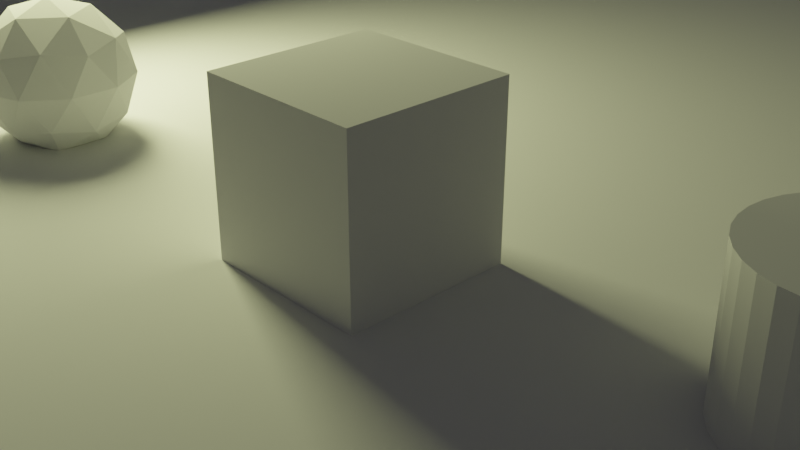 # Source: 20_Example.blend  (saved by Blender 2.80.21; exported with 4.5.12 LTS)
import bpy
from mathutils import Matrix  # noqa: F401  (used for matrix-valued properties, if any)

bpy.ops.wm.read_factory_settings(use_empty=True)
scene = bpy.context.scene
scene.name = 'Scene'

# ---- collections
col_collection_1 = bpy.data.collections.new('Collection 1'); scene.collection.children.link(col_collection_1)

# ---- materials (node trees are filled in below, after node groups)
mat_material = bpy.data.materials.new('Material')
mat_material.alpha_threshold = 0.0
mat_material.use_transparent_shadow = False
mat_material.roughness = 0.5
mat_material.line_color = (0.0, 0.0, 0.0, 1.0)

# ---- material node trees

# ---- world
world_world = bpy.data.worlds.new('World'); scene.world = world_world
world_world.color = (0.05088, 0.05088, 0.05088)
world_world.use_sun_shadow = False
world_world.sun_shadow_jitter_overblur = 0.0

# ---- cameras
cam_camera = bpy.data.cameras.new('Camera')
cam_camera.clip_end = 100.0
cam_camera.ortho_scale = 7.314
cam_camera.dof.focus_distance = 0.0
cam_camera.dof.aperture_fstop = 128.0

# ---- lights
light_lamp = bpy.data.lights.new('Lamp', 'AREA')
light_lamp.color = (0.952, 1.0, 0.4672)
light_lamp.transmission_factor = 0.0
light_lamp.cutoff_distance = 53.7
light_lamp.energy = 785.4
light_lamp.shadow_buffer_clip_start = 1.001
light_lamp.shadow_soft_size = 2.0
light_lamp.shadow_maximum_resolution = 0.006
light_lamp.use_absolute_resolution = True
light_lamp.shape = 'RECTANGLE'
light_lamp.size = 2.0
light_lamp.size_y = 4.0

# ---- meshes
me_plane = bpy.data.meshes.new('Plane')
me_plane.from_pydata([(-1.0, -1.0, 0.0), (1.0, -1.0, 0.0), (-1.0, 1.0, 0.0), (1.0, 1.0, 0.0)], [], [(0, 1, 3, 2)])
_uv = me_plane.uv_layers.new(name='UVMap')
_uv.uv.foreach_set('vector', [0.0, 0.0, 1.0, 0.0, 1.0, 1.0, 0.0, 1.0])
me_plane.use_remesh_preserve_volume = False
me_plane.use_remesh_preserve_attributes = False
me_plane.use_mirror_vertex_groups = False
me_plane.update()
me_cylinder = bpy.data.meshes.new('Cylinder')
me_cylinder.from_pydata([(0.0, 1.0, -1.0), (0.0, 1.0, 1.0), (0.1951, 0.9808, -1.0), (0.1951, 0.9808, 1.0), (0.3827, 0.9239, -1.0), (0.3827, 0.9239, 1.0), (0.5556, 0.8315, -1.0), (0.5556, 0.8315, 1.0), (0.7071, 0.7071, -1.0), (0.7071, 0.7071, 1.0), (0.8315, 0.5556, -1.0), (0.8315, 0.5556, 1.0), (0.9239, 0.3827, -1.0), (0.9239, 0.3827, 1.0), (0.9808, 0.1951, -1.0), (0.9808, 0.1951, 1.0), (1.0, 7.55e-08, -1.0), (1.0, 7.55e-08, 1.0), (0.9808, -0.1951, -1.0), (0.9808, -0.1951, 1.0), (0.9239, -0.3827, -1.0), (0.9239, -0.3827, 1.0), (0.8315, -0.5556, -1.0), (0.8315, -0.5556, 1.0), (0.7071, -0.7071, -1.0), (0.7071, -0.7071, 1.0), (0.5556, -0.8315, -1.0), (0.5556, -0.8315, 1.0), (0.3827, -0.9239, -1.0), (0.3827, -0.9239, 1.0), (0.1951, -0.9808, -1.0), (0.1951, -0.9808, 1.0), (-3.258e-07, -1.0, -1.0), (-3.258e-07, -1.0, 1.0), (-0.1951, -0.9808, -1.0), (-0.1951, -0.9808, 1.0), (-0.3827, -0.9239, -1.0), (-0.3827, -0.9239, 1.0), (-0.5556, -0.8315, -1.0), (-0.5556, -0.8315, 1.0), (-0.7071, -0.7071, -1.0), (-0.7071, -0.7071, 1.0), (-0.8315, -0.5556, -1.0), (-0.8315, -0.5556, 1.0), (-0.9239, -0.3827, -1.0), (-0.9239, -0.3827, 1.0), (-0.9808, -0.1951, -1.0), (-0.9808, -0.1951, 1.0), (-1.0, 9.656e-07, -1.0), (-1.0, 9.656e-07, 1.0), (-0.9808, 0.1951, -1.0), (-0.9808, 0.1951, 1.0), (-0.9239, 0.3827, -1.0), (-0.9239, 0.3827, 1.0), (-0.8315, 0.5556, -1.0), (-0.8315, 0.5556, 1.0), (-0.7071, 0.7071, -1.0), (-0.7071, 0.7071, 1.0), (-0.5556, 0.8315, -1.0), (-0.5556, 0.8315, 1.0), (-0.3827, 0.9239, -1.0), (-0.3827, 0.9239, 1.0), (-0.1951, 0.9808, -1.0), (-0.1951, 0.9808, 1.0)], [], [(0, 1, 3, 2), (2, 3, 5, 4), (4, 5, 7, 6), (6, 7, 9, 8), (8, 9, 11, 10), (10, 11, 13, 12), (12, 13, 15, 14), (14, 15, 17, 16), (16, 17, 19, 18), (18, 19, 21, 20), (20, 21, 23, 22), (22, 23, 25, 24), (24, 25, 27, 26), (26, 27, 29, 28), (28, 29, 31, 30), (30, 31, 33, 32), (32, 33, 35, 34), (34, 35, 37, 36), (36, 37, 39, 38), (38, 39, 41, 40), (40, 41, 43, 42), (42, 43, 45, 44), (44, 45, 47, 46), (46, 47, 49, 48), (48, 49, 51, 50), (50, 51, 53, 52), (52, 53, 55, 54), (54, 55, 57, 56), (56, 57, 59, 58), (58, 59, 61, 60), (3, 1, 63, 61, 59, 57, 55, 53, 51, 49, 47, 45, 43, 41, 39, 37, 35, 33, 31, 29, 27, 25, 23, 21, 19, 17, 15, 13, 11, 9, 7, 5), (60, 61, 63, 62), (62, 63, 1, 0), (0, 2, 4, 6, 8, 10, 12, 14, 16, 18, 20, 22, 24, 26, 28, 30, 32, 34, 36, 38, 40, 42, 44, 46, 48, 50, 52, 54, 56, 58, 60, 62)])
_uv = me_cylinder.uv_layers.new(name='UVMap')
_uv.uv.foreach_set('vector', [1.0, 0.5, 1.0, 1.0, 0.9688, 1.0, 0.9688, 0.5, 0.9688, 0.5, 0.9688, 1.0, 0.9375, 1.0, 0.9375, 0.5, 0.9375, 0.5, 0.9375, 1.0, 0.9062, 1.0, 0.9062, 0.5, 0.9062, 0.5, 0.9062, 1.0, 0.875, 1.0, 0.875, 0.5, 0.875, 0.5, 0.875, 1.0, 0.8438, 1.0, 0.8438, 0.5, 0.8438, 0.5, 0.8438, 1.0, 0.8125, 1.0, 0.8125, 0.5, 0.8125, 0.5, 0.8125, 1.0, 0.7812, 1.0, 0.7812, 0.5, 0.7812, 0.5, 0.7812, 1.0, 0.75, 1.0, 0.75, 0.5, 0.75, 0.5, 0.75, 1.0, 0.7188, 1.0, 0.7188, 0.5, 0.7188, 0.5, 0.7188, 1.0, 0.6875, 1.0, 0.6875, 0.5, 0.6875, 0.5, 0.6875, 1.0, 0.6562, 1.0, 0.6562, 0.5, 0.6562, 0.5, 0.6562, 1.0, 0.625, 1.0, 0.625, 0.5, 0.625, 0.5, 0.625, 1.0, 0.5938, 1.0, 0.5938, 0.5, 0.5938, 0.5, 0.5938, 1.0, 0.5625, 1.0, 0.5625, 0.5, 0.5625, 0.5, 0.5625, 1.0, 0.5312, 1.0, 0.5312, 0.5, 0.5312, 0.5, 0.5312, 1.0, 0.5, 1.0, 0.5, 0.5, 0.5, 0.5, 0.5, 1.0, 0.4688, 1.0, 0.4688, 0.5, 0.4688, 0.5, 0.4688, 1.0, 0.4375, 1.0, 0.4375, 0.5, 0.4375, 0.5, 0.4375, 1.0, 0.4062, 1.0, 0.4062, 0.5, 0.4062, 0.5, 0.4062, 1.0, 0.375, 1.0, 0.375, 0.5, 0.375, 0.5, 0.375, 1.0, 0.3438, 1.0, 0.3438, 0.5, 0.3438, 0.5, 0.3438, 1.0, 0.3125, 1.0, 0.3125, 0.5, 0.3125, 0.5, 0.3125, 1.0, 0.2812, 1.0, 0.2812, 0.5, 0.2812, 0.5, 0.2812, 1.0, 0.25, 1.0, 0.25, 0.5, 0.25, 0.5, 0.25, 1.0, 0.2188, 1.0, 0.2188, 0.5, 0.2188, 0.5, 0.2188, 1.0, 0.1875, 1.0, 0.1875, 0.5, 0.1875, 0.5, 0.1875, 1.0, 0.1562, 1.0, 0.1562, 0.5, 0.1562, 0.5, 0.1562, 1.0, 0.125, 1.0, 0.125, 0.5, 0.125, 0.5, 0.125, 1.0, 0.09375, 1.0, 0.09375, 0.5, 0.09375, 0.5, 0.09375, 1.0, 0.0625, 1.0, 0.0625, 0.5, 0.2968, 0.4854, 0.25, 0.49, 0.2032, 0.4854, 0.1582, 0.4717, 0.1167, 0.4496, 0.08029, 0.4197, 0.05045, 0.3833, 0.02827, 0.3418, 0.01461, 0.2968, 0.01, 0.25, 0.01461, 0.2032, 0.02827, 0.1582, 0.05045, 0.1167, 0.08029, 0.08029, 0.1167, 0.05045, 0.1582, 0.02827, 0.2032, 0.01461, 0.25, 0.01, 0.2968, 0.01461, 0.3418, 0.02827, 0.3833, 0.05045, 0.4197, 0.08029, 0.4496, 0.1167, 0.4717, 0.1582, 0.4854, 0.2032, 0.49, 0.25, 0.4854, 0.2968, 0.4717, 0.3418, 0.4496, 0.3833, 0.4197, 0.4197, 0.3833, 0.4496, 0.3418, 0.4717, 0.0625, 0.5, 0.0625, 1.0, 0.03125, 1.0, 0.03125, 0.5, 0.03125, 0.5, 0.03125, 1.0, 0.0, 1.0, 0.0, 0.5, 0.75, 0.49, 0.7968, 0.4854, 0.8418, 0.4717, 0.8833, 0.4496, 0.9197, 0.4197, 0.9496, 0.3833, 0.9717, 0.3418, 0.9854, 0.2968, 0.99, 0.25, 0.9854, 0.2032, 0.9717, 0.1582, 0.9496, 0.1167, 0.9197, 0.08029, 0.8833, 0.05045, 0.8418, 0.02827, 0.7968, 0.01461, 0.75, 0.01, 0.7032, 0.01461, 0.6582, 0.02827, 0.6167, 0.05045, 0.5803, 0.08029, 0.5504, 0.1167, 0.5283, 0.1582, 0.5146, 0.2032, 0.51, 0.25, 0.5146, 0.2968, 0.5283, 0.3418, 0.5504, 0.3833, 0.5803, 0.4197, 0.6167, 0.4496, 0.6582, 0.4717, 0.7032, 0.4854])
me_cylinder.use_remesh_preserve_volume = False
me_cylinder.use_remesh_preserve_attributes = False
me_cylinder.use_mirror_vertex_groups = False
me_cylinder.update()
me_icosphere = bpy.data.meshes.new('Icosphere')
me_icosphere.from_pydata([(0.0, 0.0, -1.0), (0.7236, -0.5257, -0.4472), (-0.2764, -0.8506, -0.4472), (-0.8944, 0.0, -0.4472), (-0.2764, 0.8506, -0.4472), (0.7236, 0.5257, -0.4472), (0.2764, -0.8506, 0.4472), (-0.7236, -0.5257, 0.4472), (-0.7236, 0.5257, 0.4472), (0.2764, 0.8506, 0.4472), (0.8944, 0.0, 0.4472), (0.0, 0.0, 1.0), (-0.1625, -0.5, -0.8507), (0.4253, -0.309, -0.8507), (0.2629, -0.809, -0.5257), (0.8506, 0.0, -0.5257), (0.4253, 0.309, -0.8507), (-0.5257, 0.0, -0.8507), (-0.6882, -0.5, -0.5257), (-0.1625, 0.5, -0.8507), (-0.6882, 0.5, -0.5257), (0.2629, 0.809, -0.5257), (0.9511, -0.309, 0.0), (0.9511, 0.309, 0.0), (0.0, -1.0, 0.0), (0.5878, -0.809, 0.0), (-0.9511, -0.309, 0.0), (-0.5878, -0.809, 0.0), (-0.5878, 0.809, 0.0), (-0.9511, 0.309, 0.0), (0.5878, 0.809, 0.0), (0.0, 1.0, 0.0), (0.6882, -0.5, 0.5257), (-0.2629, -0.809, 0.5257), (-0.8506, 0.0, 0.5257), (-0.2629, 0.809, 0.5257), (0.6882, 0.5, 0.5257), (0.1625, -0.5, 0.8507), (0.5257, 0.0, 0.8507), (-0.4253, -0.309, 0.8507), (-0.4253, 0.309, 0.8507), (0.1625, 0.5, 0.8507)], [], [(0, 13, 12), (1, 13, 15), (0, 12, 17), (0, 17, 19), (0, 19, 16), (1, 15, 22), (2, 14, 24), (3, 18, 26), (4, 20, 28), (5, 21, 30), (1, 22, 25), (2, 24, 27), (3, 26, 29), (4, 28, 31), (5, 30, 23), (6, 32, 37), (7, 33, 39), (8, 34, 40), (9, 35, 41), (10, 36, 38), (38, 41, 11), (38, 36, 41), (36, 9, 41), (41, 40, 11), (41, 35, 40), (35, 8, 40), (40, 39, 11), (40, 34, 39), (34, 7, 39), (39, 37, 11), (39, 33, 37), (33, 6, 37), (37, 38, 11), (37, 32, 38), (32, 10, 38), (23, 36, 10), (23, 30, 36), (30, 9, 36), (31, 35, 9), (31, 28, 35), (28, 8, 35), (29, 34, 8), (29, 26, 34), (26, 7, 34), (27, 33, 7), (27, 24, 33), (24, 6, 33), (25, 32, 6), (25, 22, 32), (22, 10, 32), (30, 31, 9), (30, 21, 31), (21, 4, 31), (28, 29, 8), (28, 20, 29), (20, 3, 29), (26, 27, 7), (26, 18, 27), (18, 2, 27), (24, 25, 6), (24, 14, 25), (14, 1, 25), (22, 23, 10), (22, 15, 23), (15, 5, 23), (16, 21, 5), (16, 19, 21), (19, 4, 21), (19, 20, 4), (19, 17, 20), (17, 3, 20), (17, 18, 3), (17, 12, 18), (12, 2, 18), (15, 16, 5), (15, 13, 16), (13, 0, 16), (12, 14, 2), (12, 13, 14), (13, 1, 14)])
_uv = me_icosphere.uv_layers.new(name='UVMap')
_uv.uv.foreach_set('vector', [0.8182, 0.0, 0.7727, 0.07873, 0.8636, 0.07873, 0.7273, 0.1575, 0.6818, 0.07873, 0.6364, 0.1575, 0.09091, 0.0, 0.04545, 0.07873, 0.1364, 0.07873, 0.2727, 0.0, 0.2273, 0.07873, 0.3182, 0.07873, 0.4545, 0.0, 0.4091, 0.07873, 0.5, 0.07873, 0.7273, 0.1575, 0.6364, 0.1575, 0.6818, 0.2362, 0.9091, 0.1575, 0.8182, 0.1575, 0.8636, 0.2362, 0.1818, 0.1575, 0.09091, 0.1575, 0.1364, 0.2362, 0.3636, 0.1575, 0.2727, 0.1575, 0.3182, 0.2362, 0.5455, 0.1575, 0.4545, 0.1575, 0.5, 0.2362, 0.7273, 0.1575, 0.6818, 0.2362, 0.7727, 0.2362, 0.9091, 0.1575, 0.8636, 0.2362, 0.9545, 0.2362, 0.1818, 0.1575, 0.1364, 0.2362, 0.2273, 0.2362, 0.3636, 0.1575, 0.3182, 0.2362, 0.4091, 0.2362, 0.5455, 0.1575, 0.5, 0.2362, 0.5909, 0.2362, 0.8182, 0.3149, 0.7273, 0.3149, 0.7727, 0.3937, 1.0, 0.3149, 0.9091, 0.3149, 0.9545, 0.3937, 0.2727, 0.3149, 0.1818, 0.3149, 0.2273, 0.3937, 0.4545, 0.3149, 0.3636, 0.3149, 0.4091, 0.3937, 0.6364, 0.3149, 0.5455, 0.3149, 0.5909, 0.3937, 0.5909, 0.3937, 0.5, 0.3937, 0.5455, 0.4724, 0.5909, 0.3937, 0.5455, 0.3149, 0.5, 0.3937, 0.5455, 0.3149, 0.4545, 0.3149, 0.5, 0.3937, 0.4091, 0.3937, 0.3182, 0.3937, 0.3636, 0.4724, 0.4091, 0.3937, 0.3636, 0.3149, 0.3182, 0.3937, 0.3636, 0.3149, 0.2727, 0.3149, 0.3182, 0.3937, 0.2273, 0.3937, 0.1364, 0.3937, 0.1818, 0.4724, 0.2273, 0.3937, 0.1818, 0.3149, 0.1364, 0.3937, 0.1818, 0.3149, 0.09091, 0.3149, 0.1364, 0.3937, 0.9545, 0.3937, 0.8636, 0.3937, 0.9091, 0.4724, 0.9545, 0.3937, 0.9091, 0.3149, 0.8636, 0.3937, 0.9091, 0.3149, 0.8182, 0.3149, 0.8636, 0.3937, 0.7727, 0.3937, 0.6818, 0.3937, 0.7273, 0.4724, 0.7727, 0.3937, 0.7273, 0.3149, 0.6818, 0.3937, 0.7273, 0.3149, 0.6364, 0.3149, 0.6818, 0.3937, 0.5909, 0.2362, 0.5455, 0.3149, 0.6364, 0.3149, 0.5909, 0.2362, 0.5, 0.2362, 0.5455, 0.3149, 0.5, 0.2362, 0.4545, 0.3149, 0.5455, 0.3149, 0.4091, 0.2362, 0.3636, 0.3149, 0.4545, 0.3149, 0.4091, 0.2362, 0.3182, 0.2362, 0.3636, 0.3149, 0.3182, 0.2362, 0.2727, 0.3149, 0.3636, 0.3149, 0.2273, 0.2362, 0.1818, 0.3149, 0.2727, 0.3149, 0.2273, 0.2362, 0.1364, 0.2362, 0.1818, 0.3149, 0.1364, 0.2362, 0.09091, 0.3149, 0.1818, 0.3149, 0.9545, 0.2362, 0.9091, 0.3149, 1.0, 0.3149, 0.9545, 0.2362, 0.8636, 0.2362, 0.9091, 0.3149, 0.8636, 0.2362, 0.8182, 0.3149, 0.9091, 0.3149, 0.7727, 0.2362, 0.7273, 0.3149, 0.8182, 0.3149, 0.7727, 0.2362, 0.6818, 0.2362, 0.7273, 0.3149, 0.6818, 0.2362, 0.6364, 0.3149, 0.7273, 0.3149, 0.5, 0.2362, 0.4091, 0.2362, 0.4545, 0.3149, 0.5, 0.2362, 0.4545, 0.1575, 0.4091, 0.2362, 0.4545, 0.1575, 0.3636, 0.1575, 0.4091, 0.2362, 0.3182, 0.2362, 0.2273, 0.2362, 0.2727, 0.3149, 0.3182, 0.2362, 0.2727, 0.1575, 0.2273, 0.2362, 0.2727, 0.1575, 0.1818, 0.1575, 0.2273, 0.2362, 0.1364, 0.2362, 0.04545, 0.2362, 0.09091, 0.3149, 0.1364, 0.2362, 0.09091, 0.1575, 0.04545, 0.2362, 0.09091, 0.1575, 0.0, 0.1575, 0.04545, 0.2362, 0.8636, 0.2362, 0.7727, 0.2362, 0.8182, 0.3149, 0.8636, 0.2362, 0.8182, 0.1575, 0.7727, 0.2362, 0.8182, 0.1575, 0.7273, 0.1575, 0.7727, 0.2362, 0.6818, 0.2362, 0.5909, 0.2362, 0.6364, 0.3149, 0.6818, 0.2362, 0.6364, 0.1575, 0.5909, 0.2362, 0.6364, 0.1575, 0.5455, 0.1575, 0.5909, 0.2362, 0.5, 0.07873, 0.4545, 0.1575, 0.5455, 0.1575, 0.5, 0.07873, 0.4091, 0.07873, 0.4545, 0.1575, 0.4091, 0.07873, 0.3636, 0.1575, 0.4545, 0.1575, 0.3182, 0.07873, 0.2727, 0.1575, 0.3636, 0.1575, 0.3182, 0.07873, 0.2273, 0.07873, 0.2727, 0.1575, 0.2273, 0.07873, 0.1818, 0.1575, 0.2727, 0.1575, 0.1364, 0.07873, 0.09091, 0.1575, 0.1818, 0.1575, 0.1364, 0.07873, 0.04545, 0.07873, 0.09091, 0.1575, 0.04545, 0.07873, 0.0, 0.1575, 0.09091, 0.1575, 0.6364, 0.1575, 0.5909, 0.07873, 0.5455, 0.1575, 0.6364, 0.1575, 0.6818, 0.07873, 0.5909, 0.07873, 0.6818, 0.07873, 0.6364, 0.0, 0.5909, 0.07873, 0.8636, 0.07873, 0.8182, 0.1575, 0.9091, 0.1575, 0.8636, 0.07873, 0.7727, 0.07873, 0.8182, 0.1575, 0.7727, 0.07873, 0.7273, 0.1575, 0.8182, 0.1575])
me_icosphere.use_remesh_preserve_volume = False
me_icosphere.use_remesh_preserve_attributes = False
me_icosphere.use_mirror_vertex_groups = False
me_icosphere.update()
me_cube = bpy.data.meshes.new('Cube')
me_cube.from_pydata([(1.0, 1.0, -1.0), (1.0, -1.0, -1.0), (-1.0, -1.0, -1.0), (-1.0, 1.0, -1.0), (1.0, 1.0, 1.0), (1.0, -1.0, 1.0), (-1.0, -1.0, 1.0), (-1.0, 1.0, 1.0)], [], [(0, 1, 2, 3), (4, 7, 6, 5), (0, 4, 5, 1), (1, 5, 6, 2), (2, 6, 7, 3), (4, 0, 3, 7)])
me_cube.materials.append(mat_material)
me_cube.use_remesh_preserve_volume = False
me_cube.use_remesh_preserve_attributes = False
me_cube.use_mirror_vertex_groups = False
me_cube.update()

# ---- objects
ob_plane = bpy.data.objects.new('Plane', me_plane)
ob_cylinder = bpy.data.objects.new('Cylinder', me_cylinder)
ob_icosphere = bpy.data.objects.new('Icosphere', me_icosphere)
ob_cube = bpy.data.objects.new('Cube', me_cube)
ob_lamp = bpy.data.objects.new('Lamp', light_lamp)
ob_camera = bpy.data.objects.new('Camera', cam_camera)

# ---- transforms, parenting, visibility, modifiers, constraints
ob_plane.location = (0.0, 0.0, 0.0)
ob_plane.scale = (13.93, 13.93, 13.93)
ob_plane.lineart.crease_threshold = 0.0
ob_cylinder.location = (4.643, 0.8595, 0.6062)
ob_cylinder.lineart.crease_threshold = 0.0
ob_icosphere.location = (-5.247, -0.4622, 0.7913)
ob_icosphere.lineart.crease_threshold = 0.0
ob_cube.location = (0.0, 0.0, 1.0)
ob_cube.lock_rotations_4d = False
ob_cube.empty_display_type = 'ARROWS'
ob_cube.lineart.crease_threshold = 0.0
ob_lamp.location = (-7.413, 0.7622, 3.975)
ob_lamp.rotation_euler = (1.232, 0.01962, -1.578)
ob_lamp.lock_rotations_4d = False
ob_lamp.empty_display_type = 'ARROWS'
ob_lamp.color = (0.0, 0.0, 0.0, 0.0)
ob_lamp.lineart.crease_threshold = 0.0
ob_camera.location = (7.481, -6.508, 5.344)
ob_camera.rotation_euler = (1.109, 0.0, 0.8149)
ob_camera.lock_rotations_4d = False
ob_camera.empty_display_type = 'ARROWS'
ob_camera.color = (0.0, 0.0, 0.0, 0.0)
ob_camera.display_type = 'WIRE'
ob_camera.lineart.crease_threshold = 0.0

# ---- collection membership
scene.collection.objects.link(ob_plane)
scene.collection.objects.link(ob_cylinder)
scene.collection.objects.link(ob_icosphere)
col_collection_1.objects.link(ob_cube)
col_collection_1.objects.link(ob_lamp)
col_collection_1.objects.link(ob_camera)

# ---- scene / render settings (as saved in the file)
scene.camera = ob_camera
scene.frame_start = 1; scene.frame_end = 250; scene.frame_set(1)
scene.render.engine = 'BLENDER_EEVEE_NEXT'
scene.render.motion_blur_shutter = 1.0
scene.cycles.use_denoising = False
scene.cycles.samples = 128
scene.cycles.sampling_pattern = 'TABULATED_SOBOL'
scene.cycles.use_adaptive_sampling = False
scene.cycles.use_light_tree = False
scene.view_settings.view_transform = 'Filmic'
bpy.context.view_layer.update()
